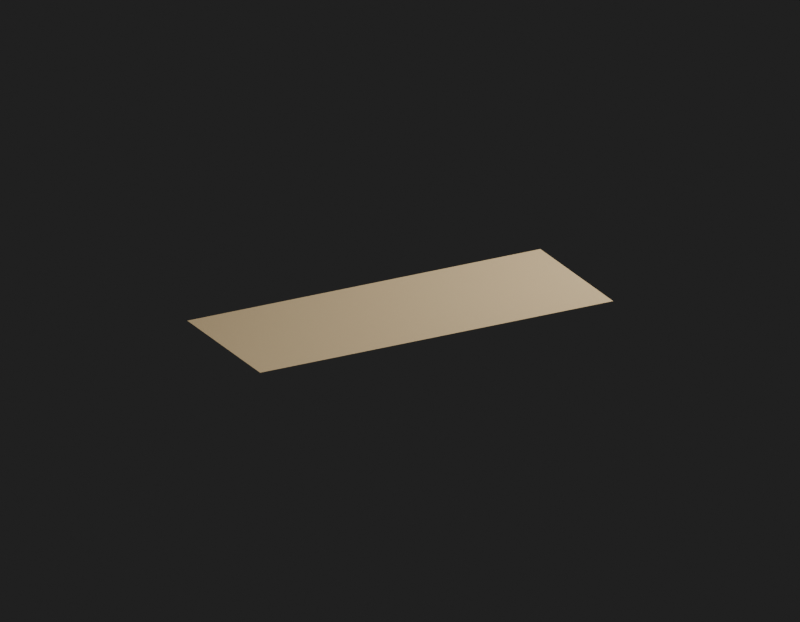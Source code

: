 # Source: Env_SurroundingEarth_SurroundingEarth.blend  (saved by Blender 5.2.45; exported with 4.5.12 LTS)
import bpy
from mathutils import Matrix  # noqa: F401  (used for matrix-valued properties, if any)

bpy.ops.wm.read_factory_settings(use_empty=True)
scene = bpy.context.scene
scene.name = 'Env_SurroundingEarth_SurroundingEarth_Quality'

# ---- images (referenced by path relative to the original .blend; pixels are not part of the script)
import os
ASSET_DIR = os.environ.get("B2B_ASSET_DIR", "")  # directory of the original .blend (textures are referenced by path, not embedded)
HERE = os.path.dirname(os.path.abspath(__file__))  # packed textures are extracted next to this script under _unpacked/

def load_image(name, relpath, width, height, colorspace="sRGB"):
    """Load a texture the original file referenced (path relative to the .blend, or extracted next to this script)."""
    p = next((c for c in (os.path.join(HERE, relpath), os.path.join(ASSET_DIR, relpath)) if relpath and os.path.exists(c)), "")
    if p:
        img = bpy.data.images.load(p, check_existing=True)
        img.name = name
    else:  # same state as the original file: an image datablock whose file is absent (Cycles renders it pink)
        img = bpy.data.images.new(name, width, height)
        img.source = "FILE"
        img.filepath = "//" + (relpath or name)
    img.colorspace_settings.name = colorspace
    return img
img_ground054_1k_jpg_color_jpg = load_image('Ground054_1K-JPG_Color.jpg', '_unpacked/Ground054_1K-JPG_Color.4881c9d6.jpg', 1024, 1024, 'sRGB')
img_ground054_1k_jpg_normalgl_jpg = load_image('Ground054_1K-JPG_NormalGL.jpg', '_unpacked/Ground054_1K-JPG_NormalGL.5fb61543.jpg', 1024, 1024, 'Non-Color')

# ---- materials (node trees are filled in below, after node groups)
mat_env_surroundingearth_surroundingearth_surface0 = bpy.data.materials.new('Env_SurroundingEarth_SurroundingEarth_Surface0')

# ---- material node trees
mat_env_surroundingearth_surroundingearth_surface0.use_nodes = True; mat_env_surroundingearth_surroundingearth_surface0.node_tree.nodes.clear()
_N = mat_env_surroundingearth_surroundingearth_surface0.node_tree.nodes; _L = mat_env_surroundingearth_surroundingearth_surface0.node_tree.links
n0 = _N.new('ShaderNodeBsdfPrincipled'); n0.name = '프린시플드 BSDF'; n0.location = (-200, 100)
n0.inputs[2].default_value = 0.965
n0.inputs[10].default_value = 0.005
n1 = _N.new('ShaderNodeOutputMaterial'); n1.name = '머티리얼 출력'; n1.location = (200, 100)
n2 = _N.new('ShaderNodeUVMap'); n2.name = 'UV 맵'; n2.location = (0, 0)
n2.width = 160
n2.uv_map = 'SourceUV'
n3 = _N.new('ShaderNodeMapping'); n3.name = '맵핑'; n3.location = (0, 0)
n4 = _N.new('ShaderNodeTexImage'); n4.name = '이미지 텍스처'; n4.location = (0, 0)
n4.image = img_ground054_1k_jpg_color_jpg
n5 = _N.new('ShaderNodeMixRGB'); n5.name = '믹스 (레거시)'; n5.location = (0, 0)
n5.blend_type = 'MULTIPLY'
n5.inputs[0].default_value = 1.0
n5.inputs[2].default_value = (0.83, 0.78, 0.66, 1.0)
n6 = _N.new('ShaderNodeTexImage'); n6.name = '이미지 텍스처.001'; n6.location = (0, 0)
n6.image = img_ground054_1k_jpg_normalgl_jpg
n7 = _N.new('ShaderNodeNormalMap'); n7.name = '노멀 맵'; n7.location = (0, 0)
n7.width = 160
n7.uv_map = 'SourceUV'
n7.inputs[0].default_value = 0.22
_L.new(n2.outputs[0], n3.inputs[0])
_L.new(n3.outputs[0], n4.inputs[0])
_L.new(n4.outputs[0], n5.inputs[1])
_L.new(n5.outputs[0], n0.inputs[0])
_L.new(n3.outputs[0], n6.inputs[0])
_L.new(n6.outputs[0], n7.inputs[1])
_L.new(n7.outputs[0], n0.inputs[5])
_L.new(n0.outputs[0], n1.inputs[0])
n1.is_active_output = True

# ---- world
world_qualityreview_096 = bpy.data.worlds.new('QualityReview.096'); scene.world = world_qualityreview_096
world_qualityreview_096.use_nodes = True; world_qualityreview_096.node_tree.nodes.clear()
_N = world_qualityreview_096.node_tree.nodes; _L = world_qualityreview_096.node_tree.links
n0 = _N.new('ShaderNodeBackground'); n0.name = '배경'; n0.location = (-200, 100)
n0.inputs[0].default_value = (0.05, 0.05, 0.05, 1.0)
n0.inputs[1].default_value = 0.4
n1 = _N.new('ShaderNodeOutputWorld'); n1.name = '월드 출력'; n1.location = (200, 100)
_L.new(n0.outputs[0], n1.inputs[0])
n1.is_active_output = True

# ---- cameras
cam_105 = bpy.data.cameras.new('카메라.105')
cam_105.type = 'ORTHO'
cam_105.clip_start = 0.001
cam_105.ortho_scale = 248.0

# ---- lights
light_210 = bpy.data.lights.new('영역.210', 'AREA')
light_210.energy = 1.186e+06
light_210.size = 124.0
light_210.size_y = 1.0
light_211 = bpy.data.lights.new('영역.211', 'AREA')
light_211.energy = 5.695e+05
light_211.size = 124.0
light_211.size_y = 1.0

# ---- meshes
me_env_surroundingearth_surroundingearth = bpy.data.meshes.new('Env_SurroundingEarth_SurroundingEarth')
me_env_surroundingearth_surroundingearth.from_pydata([(-62.0, 33.0, -0.08), (-62.0, -15.0, -0.08), (62.0, -15.0, -0.08), (62.0, 33.0, -0.08)], [], [(0, 1, 2), (0, 2, 3)])
_uv = me_env_surroundingearth_surroundingearth.uv_layers.new(name='SourceUV')
_uv.uv.foreach_set('vector', [-21.7, -11.55, -21.7, 5.25, 21.7, 5.25, -21.7, -11.55, 21.7, 5.25, 21.7, -11.55])
me_env_surroundingearth_surroundingearth.materials.append(mat_env_surroundingearth_surroundingearth_surface0)
me_env_surroundingearth_surroundingearth.update()
me_env_surroundingearth_surroundingearth_001 = bpy.data.meshes.new('Env_SurroundingEarth_SurroundingEarth.001')
me_env_surroundingearth_surroundingearth_001.from_pydata([(-62.0, 33.0, -0.08), (-62.0, -15.0, -0.08), (62.0, -15.0, -0.08), (62.0, 33.0, -0.08)], [], [(0, 1, 2), (0, 2, 3)])
_uv = me_env_surroundingearth_surroundingearth_001.uv_layers.new(name='SourceUV')
_uv.uv.foreach_set('vector', [-21.7, -11.55, -21.7, 5.25, 21.7, 5.25, -21.7, -11.55, 21.7, 5.25, 21.7, -11.55])
me_env_surroundingearth_surroundingearth_001.materials.append(mat_env_surroundingearth_surroundingearth_surface0)
me_env_surroundingearth_surroundingearth_001.update()
me_015 = bpy.data.meshes.new('평면.015')
me_015.from_pydata([(-1.0, -1.0, 0.0), (1.0, -1.0, 0.0), (-1.0, 1.0, 0.0), (1.0, 1.0, 0.0)], [], [(0, 1, 3, 2)])
_uv = me_015.uv_layers.new(name='SourceUV')
_uv.uv.foreach_set('vector', [0.0, 0.0, 1.0, 0.0, 1.0, 1.0, 0.0, 1.0])
_uv = me_015.uv_layers.new(name='BakeUV')
_uv.uv.foreach_set('vector', [0.0, 0.0, 1.0, 0.0, 1.0, 1.0, 0.0, 1.0])
_uv.active_render = True
me_015.materials.append(mat_env_surroundingearth_surroundingearth_surface0)
me_015.update()

# ---- objects
ob_env_surroundingearth_surroundingearth = bpy.data.objects.new('Env_SurroundingEarth_SurroundingEarth', me_env_surroundingearth_surroundingearth)
ob_env_surroundingearth_surroundingearth_original = bpy.data.objects.new('Env_SurroundingEarth_SurroundingEarth_Original', me_env_surroundingearth_surroundingearth_001)
ob_env_surroundingearth_surroundingearth_materialbaketile = bpy.data.objects.new('Env_SurroundingEarth_SurroundingEarth_MaterialBakeTile', me_015)
ob_105 = bpy.data.objects.new('카메라.105', cam_105)
ob_210 = bpy.data.objects.new('영역.210', light_210)
ob_211 = bpy.data.objects.new('영역.211', light_211)

# ---- transforms, parenting, visibility, modifiers, constraints
ob_env_surroundingearth_surroundingearth.location = (0.0, 0.0, 0.0)
ob_env_surroundingearth_surroundingearth_original.location = (0.0, 0.0, 0.0)
ob_env_surroundingearth_surroundingearth_original.hide_render = True
ob_env_surroundingearth_surroundingearth_materialbaketile.location = (0.0, 0.0, 0.0)
ob_env_surroundingearth_surroundingearth_materialbaketile.hide_render = True
ob_105.location = (99.2, 195.0, 86.72)
ob_105.rotation_euler = (1.18, -2.424e-08, 2.652)
ob_210.location = (124.0, 257.0, 247.9)
ob_210.rotation_euler = (0.8411, -2.635e-08, 2.678)
ob_211.location = (-124.0, 9.0, 123.9)
ob_211.rotation_euler = (0.7854, -3.894e-08, -1.571)

# ---- collection membership
scene.collection.objects.link(ob_env_surroundingearth_surroundingearth)
scene.collection.objects.link(ob_env_surroundingearth_surroundingearth_original)
scene.collection.objects.link(ob_env_surroundingearth_surroundingearth_materialbaketile)
scene.collection.objects.link(ob_105)
scene.collection.objects.link(ob_210)
scene.collection.objects.link(ob_211)

# ---- scene / render settings (as saved in the file)
scene.camera = ob_105
scene.frame_start = 1; scene.frame_end = 250; scene.frame_set(1)
scene.render.engine = 'CYCLES'
scene.render.image_settings.exr_codec = 'NONE'
scene.render.resolution_x = 900
scene.render.resolution_y = 700
scene.render.use_bake_clear = False
scene.render.bake_margin = 0
scene.render.bake_bias = 0.0
scene.render.bake_samples = 0
scene.render.simplify_subdivision_render = 0
scene.render.simplify_child_particles_render = 0.0
scene.render.compositor_device = 'GPU'
scene.cycles.samples = 8
scene.eevee.use_volume_custom_range = False
scene.eevee.gtao_distance = 0.0
scene.eevee.use_fast_gi = False
scene.eevee.fast_gi_thickness_near = 0.1
scene.eevee.fast_gi_thickness_far = 0.0
scene.eevee.ray_tracing_options.screen_trace_thickness = 0.1
bpy.context.view_layer.update()
